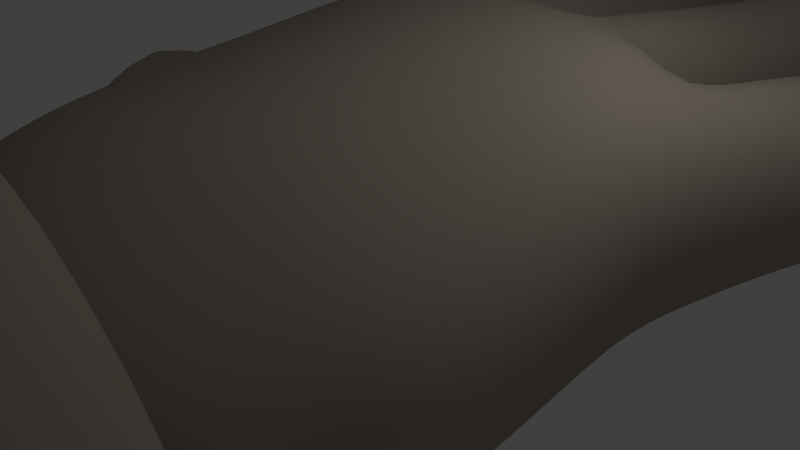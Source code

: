 # Source: TOON_HAND.blend  (saved by Blender 2.79.0; exported with 4.5.12 LTS)
import bpy
from mathutils import Matrix  # noqa: F401  (used for matrix-valued properties, if any)

bpy.ops.wm.read_factory_settings(use_empty=True)
scene = bpy.context.scene
scene.name = 'Scene'

# ---- collections
col_collection_1 = bpy.data.collections.new('Collection 1'); scene.collection.children.link(col_collection_1)
col_collection_2 = bpy.data.collections.new('Collection 2'); scene.collection.children.link(col_collection_2)

# ---- materials (node trees are filled in below, after node groups)
mat_material = bpy.data.materials.new('Material')
mat_material.alpha_threshold = 0.0
mat_material.use_transparent_shadow = False
mat_material.diffuse_color = (0.42, 0.3634, 0.2979, 1.0)
mat_material.roughness = 0.5
mat_material.line_color = (0.0, 0.0, 0.0, 1.0)

# ---- material node trees

# ---- world
world_world = bpy.data.worlds.new('World'); scene.world = world_world
world_world.color = (0.05088, 0.05088, 0.05088)
world_world.use_sun_shadow = False
world_world.sun_shadow_jitter_overblur = 0.0
world_world.cycles.sampling_method = 'NONE'
world_world.cycles.sample_map_resolution = 256

# ---- cameras
cam_camera = bpy.data.cameras.new('Camera')
cam_camera.clip_end = 100.0
cam_camera.lens = 35.0
cam_camera.sensor_width = 32.0
cam_camera.sensor_height = 18.0
cam_camera.ortho_scale = 7.314
cam_camera.dof.focus_distance = 0.0
cam_camera.dof.aperture_fstop = 128.0

# ---- lights
light_lamp = bpy.data.lights.new('Lamp', 'POINT')
light_lamp.transmission_factor = 0.0
light_lamp.cutoff_distance = 30.0
light_lamp.energy = 100.0
light_lamp.shadow_buffer_clip_start = 1.001
light_lamp.shadow_soft_size = 0.1
light_lamp.shadow_maximum_resolution = 0.006
light_lamp.use_absolute_resolution = True
light_lamp.cycles.use_multiple_importance_sampling = False

# ---- meshes
me_cube = bpy.data.meshes.new('Cube')
me_cube.from_pydata([(3.97, -0.8249, -0.008621), (3.81, -2.501, -0.4142), (-4.171, -2.546, -1.652), (-3.7, 0.4926, -0.5734), (3.867, -0.954, 2.247), (3.81, -2.73, 1.656), (-4.525, -2.776, 1.398), (-4.007, 0.2167, 1.945), (2.0, -0.4359, -0.4762), (7.85e-07, -0.1017, -0.3098), (-2.0, 0.2748, -0.4762), (2.0, -2.003, -1.273), (0.02956, -1.694, -0.8486), (-1.897, -1.684, -1.557), (1.896, -0.5578, 2.592), (1.023e-06, -0.196, 3.024), (-2.0, -0.009323, 2.592), (1.959, -2.277, 2.49), (-0.01486, -2.089, 2.769), (-2.0, -2.209, 2.286), (4.088, 0.93, 0.09304), (-3.833, 2.285, 0.09304), (4.086, 0.8897, 2.361), (-3.833, 2.245, 2.214), (2.514, 2.578, 0.2471), (0.3364, 2.837, 0.09304), (-1.848, 2.729, 0.09304), (2.508, 2.216, 2.829), (0.3397, 2.56, 3.048), (-1.828, 2.47, 2.806), (-4.889, -1.613, -1.607), (-4.373, 0.7936, -0.5712), (-5.242, -1.851, 1.301), (-4.689, 0.5322, 1.707), (-5.173, 5.896, 0.1929), (-5.163, 5.854, 2.431), (-2.493, 6.65, 0.1962), (-2.484, 6.608, 2.434), (0.5803, 7.34, -0.2229), (-2.316, 7.205, -0.2229), (0.583, 7.282, 2.892), (-2.313, 7.147, 2.892), (3.306, 6.982, -0.07386), (0.7487, 7.345, -0.07067), (3.301, 6.93, 2.722), (0.7445, 7.293, 2.725), (5.737, 5.138, 0.03695), (5.727, 5.093, 2.563), (3.471, 6.088, 0.04582), (3.461, 6.042, 2.572), (3.404, -3.18, -0.477), (-3.247, -3.674, -1.213), (3.404, -3.409, 1.593), (-3.424, -3.667, 1.449), (1.688, -2.819, -1.558), (0.007397, -2.918, -1.768), (-1.67, -3.043, -1.558), (1.688, -3.048, 2.296), (-0.06651, -3.568, 2.609), (-1.67, -3.271, 2.271), (-5.463, 8.307, 0.2884), (-5.455, 8.266, 2.448), (-3.491, 8.892, 0.2917), (-3.482, 8.851, 2.451), (0.06245, 10.1, 0.2745), (-2.057, 10.01, 0.2745), (0.06443, 10.06, 2.507), (-2.055, 9.963, 2.507), (3.433, 9.32, 0.2455), (1.323, 9.619, 0.2481), (3.429, 9.277, 2.516), (1.32, 9.577, 2.518), (6.198, 7.345, 0.4023), (6.193, 7.31, 2.285), (4.407, 7.974, 0.409), (4.402, 7.939, 2.292), (-6.526, 0.09975, -2.132), (-4.824, 1.976, -0.9341), (-7.114, -0.2094, 1.31), (-5.247, 1.701, 1.636), (2.848, -4.864, -0.8204), (-2.848, -4.864, -0.8204), (2.848, -4.864, 0.8848), (-2.848, -4.864, 0.8848), (1.424, -4.864, -1.141), (3.963e-07, -4.864, -1.414), (-1.424, -4.864, -1.168), (1.424, -4.864, 1.827), (-2.896e-06, -4.864, 2.099), (-1.424, -4.864, 1.854), (4.529, -5.0, -1.349), (-4.529, -5.0, -1.349), (4.529, -5.0, 1.362), (-4.529, -5.0, 1.362), (2.265, -5.0, -3.241), (-2.166e-07, -5.0, -3.532), (-2.265, -5.0, -3.165), (2.265, -5.0, 3.377), (-2.376e-06, -5.0, 3.686), (-2.265, -5.0, 3.359), (2.85, -5.166, -0.8303), (-2.85, -5.166, -0.8303), (2.85, -5.166, 0.8762), (-2.85, -5.166, 0.8762), (1.425, -5.166, -2.02), (-7.634e-07, -5.166, -2.203), (-1.425, -5.166, -1.973), (1.425, -5.166, 2.144), (-2.123e-06, -5.166, 2.338), (-1.425, -5.166, 2.133), (2.265, -6.882, 3.377), (-2.265, -6.882, 3.359), (-2.506e-06, -6.882, 3.686), (4.529, -6.882, 1.362), (-2.265, -6.882, -3.165), (-3.464e-07, -6.882, -3.532), (2.265, -6.882, -3.241), (4.529, -6.882, -1.349), (-4.529, -6.882, 1.362), (-4.529, -6.882, -1.349), (1.909, -4.451, 2.813), (-1.909, -4.451, 2.633), (-2.619e-06, -4.451, 3.094), (3.818, -4.451, 1.144), (-1.909, -4.451, -2.556), (7.893e-08, -4.451, -3.034), (1.909, -4.451, -2.76), (3.818, -4.451, -1.142), (-3.818, -4.451, 1.144), (-3.818, -4.451, -1.142), (2.154, 1.106, 2.988), (0.2777, 1.446, 3.123), (-1.828, 1.446, 2.988), (3.934, -0.191, 2.413), (0.2777, 1.675, -0.3631), (-1.828, 1.675, -0.2919), (2.154, 1.334, -0.2919), (3.934, 0.0379, 0.1579), (-3.828, 1.446, 1.987), (-3.828, 1.675, 0.1579), (2.627, 2.552, 0.1424), (2.688, 2.181, 2.769), (0.51, 2.543, 3.048), (0.4961, 2.82, 0.09304), (-1.694, 2.742, 0.09304), (-1.697, 2.482, 2.83), (-7.774, 1.612, -1.411), (-6.033, 3.204, -1.035), (-8.14, 1.592, 0.2855), (-6.398, 3.184, 0.4948), (-1.903, -7.331, 2.831), (-5.326e-07, -7.331, -2.96), (1.903, -7.331, -2.715), (3.806, -7.331, -1.126), (-3.806, -7.331, 1.153), (-3.806, -7.331, -1.126), (1.903, -7.331, 2.846), (-2.348e-06, -7.331, 3.106), (3.806, -7.331, 1.153), (-1.903, -7.331, -2.652), (-1.341, -7.066, 2.01), (-7.958e-07, -7.066, -2.071), (1.341, -7.066, -1.899), (2.683, -7.066, -0.7785), (-2.683, -7.066, 0.8277), (-2.683, -7.066, -0.7785), (1.341, -7.066, 2.021), (-2.075e-06, -7.066, 2.204), (2.683, -7.066, 0.8277), (-1.341, -7.066, -1.854), (-2.307, 5.516, 2.424), (-2.316, 5.558, 0.2067), (-4.776, 4.832, 2.349), (-4.783, 4.874, 0.2041), (0.523, 6.012, 2.777), (0.5208, 6.066, -0.1171), (-2.118, 5.94, -0.1171), (-2.111, 5.886, 2.777), (3.095, 5.848, 2.645), (3.099, 5.898, -0.000399), (0.698, 6.184, 2.648), (0.6971, 6.233, 0.002224), (3.186, 4.824, 0.2067), (3.196, 4.783, 2.413), (5.122, 4.074, 2.407), (5.129, 4.115, 0.2006), (-6.321, -0.6624, 1.522), (-5.021, 1.071, 1.892), (-4.589, 1.385, -0.873), (-5.692, -0.3537, -2.378), (-1.909, 3.261, 2.736), (-3.952, 2.865, 2.199), (-3.954, 2.903, 0.1606), (-1.914, 3.297, 0.1523), (0.356, 3.318, 3.029), (-1.719, 3.283, 0.1301), (-1.709, 3.246, 2.798), (0.339, 3.36, 0.1167), (2.601, 3.051, 2.808), (0.5113, 3.295, 3.038), (0.5138, 3.332, 0.1055), (2.58, 3.091, 0.1075), (4.36, 2.113, 0.1302), (2.751, 3.09, 0.1246), (2.773, 3.05, 2.746), (4.358, 2.075, 2.32)], [], [(10, 13, 2, 3), (16, 7, 6, 19), (0, 4, 5, 1), (13, 12, 55, 56), (6, 7, 33, 32), (134, 135, 144, 25), (0, 1, 11, 8), (8, 11, 12, 9), (9, 12, 13, 10), (4, 14, 17, 5), (14, 15, 18, 17), (15, 16, 19, 18), (5, 17, 57, 52), (17, 18, 58, 57), (18, 19, 59, 58), (27, 130, 141), (28, 131, 142), (29, 132, 145), (170, 171, 36, 37), (24, 27, 141, 140), (136, 134, 143, 24), (137, 136, 140, 20), (138, 132, 29, 23), (139, 138, 23, 21), (133, 137, 20, 22), (135, 139, 21, 26), (186, 187, 79, 78), (7, 3, 31, 33), (2, 6, 32, 30), (3, 2, 30, 31), (46, 48, 74, 72), (172, 170, 37, 35), (173, 172, 35, 34), (171, 173, 34, 36), (37, 36, 62, 63), (174, 175, 38, 40), (182, 48, 46, 185), (183, 49, 48, 182), (48, 49, 75, 74), (178, 179, 42, 44), (183, 184, 47, 49), (42, 43, 69, 68), (184, 185, 46, 47), (56, 55, 85, 86), (52, 57, 87, 82), (57, 58, 88, 87), (58, 59, 89, 88), (12, 11, 54, 55), (11, 1, 50, 54), (19, 6, 53, 59), (6, 2, 51, 53), (1, 5, 52, 50), (2, 13, 56, 51), (63, 62, 60, 61), (66, 64, 65, 67), (70, 68, 69, 71), (73, 72, 74, 75), (34, 35, 61, 60), (40, 38, 64, 66), (38, 39, 65, 64), (43, 45, 71, 69), (45, 44, 70, 71), (49, 47, 73, 75), (35, 37, 63, 61), (47, 46, 72, 73), (36, 34, 60, 62), (39, 41, 67, 65), (41, 40, 66, 67), (44, 42, 68, 70), (78, 79, 149, 148), (187, 188, 77, 79), (189, 186, 78, 76), (188, 189, 76, 77), (124, 125, 95, 96), (123, 120, 97, 92), (120, 122, 98, 97), (122, 121, 99, 98), (55, 54, 84, 85), (54, 50, 80, 84), (59, 53, 83, 89), (53, 51, 81, 83), (50, 52, 82, 80), (51, 56, 86, 81), (169, 161, 105, 106), (168, 166, 107, 102), (166, 167, 108, 107), (167, 160, 109, 108), (125, 126, 94, 95), (126, 127, 90, 94), (121, 128, 93, 99), (128, 129, 91, 93), (127, 123, 92, 90), (129, 124, 96, 91), (106, 109, 103, 101), (100, 102, 107, 104), (104, 107, 108, 105), (105, 108, 109, 106), (161, 162, 104, 105), (162, 163, 100, 104), (160, 164, 103, 109), (164, 165, 101, 103), (163, 168, 102, 100), (165, 169, 106, 101), (96, 95, 115, 114), (92, 97, 110, 113), (97, 98, 112, 110), (98, 99, 111, 112), (95, 94, 116, 115), (94, 90, 117, 116), (99, 93, 118, 111), (93, 91, 119, 118), (90, 92, 113, 117), (91, 96, 114, 119), (86, 85, 125, 124), (82, 87, 120, 123), (87, 88, 122, 120), (88, 89, 121, 122), (85, 84, 126, 125), (84, 80, 127, 126), (89, 83, 128, 121), (83, 81, 129, 128), (80, 82, 123, 127), (81, 86, 124, 129), (9, 10, 135, 134), (14, 4, 133, 130), (15, 14, 130, 131), (16, 15, 131, 132), (8, 9, 134, 136), (0, 8, 136, 137), (7, 16, 132, 138), (3, 7, 138, 139), (4, 0, 137, 133), (10, 3, 139, 135), (136, 24, 140), (130, 133, 22, 141), (131, 130, 27, 142), (132, 131, 28, 145), (135, 26, 144), (134, 25, 143), (199, 142, 27, 198), (25, 28, 142, 143), (26, 29, 145, 144), (199, 200, 143, 142), (196, 195, 144, 145), (196, 145, 28, 194), (200, 201, 24, 143), (195, 197, 25, 144), (146, 148, 149, 147), (79, 77, 147, 149), (76, 78, 148, 146), (77, 76, 146, 147), (114, 115, 151, 159), (113, 110, 156, 158), (110, 112, 157, 156), (112, 111, 150, 157), (115, 116, 152, 151), (116, 117, 153, 152), (111, 118, 154, 150), (118, 119, 155, 154), (117, 113, 158, 153), (119, 114, 159, 155), (159, 151, 161, 169), (158, 156, 166, 168), (156, 157, 167, 166), (157, 150, 160, 167), (151, 152, 162, 161), (152, 153, 163, 162), (150, 154, 164, 160), (154, 155, 165, 164), (153, 158, 168, 163), (155, 159, 169, 165), (190, 193, 171, 170), (191, 190, 170, 172), (192, 191, 172, 173), (193, 192, 173, 171), (194, 197, 175, 174), (41, 39, 176, 177), (41, 177, 174, 40), (39, 38, 175, 176), (198, 201, 179, 178), (45, 180, 178, 44), (45, 43, 181, 180), (43, 42, 179, 181), (203, 182, 185, 202), (204, 183, 182, 203), (204, 205, 184, 183), (205, 202, 185, 184), (32, 33, 187, 186), (33, 31, 188, 187), (30, 32, 186, 189), (31, 30, 189, 188), (29, 26, 193, 190), (23, 29, 190, 191), (21, 23, 191, 192), (26, 21, 192, 193), (177, 176, 195, 196), (177, 196, 194, 174), (176, 175, 197, 195), (28, 25, 197, 194), (180, 199, 198, 178), (180, 181, 200, 199), (181, 179, 201, 200), (27, 24, 201, 198), (140, 203, 202, 20), (141, 204, 203, 140), (141, 22, 205, 204), (22, 20, 202, 205)])
me_cube.polygons.foreach_set('use_smooth', [True] * 207)
_k = {(60, 62): 0.36078, (60, 61): 0.36078, (61, 63): 0.36078, (62, 63): 0.36078, (64, 65): 0.23137, (66, 67): 0.23137, (64, 66): 0.23137, (65, 67): 0.23137, (68, 69): 0.24706, (70, 71): 0.24706, (68, 70): 0.24706, (69, 71): 0.24706, (72, 73): 0.31373, (72, 74): 0.31373, (73, 75): 0.31373, (74, 75): 0.31373, (81, 86): 1.0, (80, 82): 1.0, (81, 83): 1.0, (83, 89): 1.0, (80, 84): 1.0, (84, 85): 1.0, (85, 86): 1.0, (82, 87): 1.0, (87, 88): 1.0, (88, 89): 1.0, (161, 169): 1.0, (166, 168): 1.0, (166, 167): 1.0, (160, 167): 1.0, (161, 162): 1.0, (162, 163): 1.0, (160, 164): 1.0, (164, 165): 1.0, (163, 168): 1.0, (165, 169): 1.0}
me_cube.attributes.new('crease_edge', 'FLOAT', 'EDGE').data.foreach_set('value', [_k.get((min(e.vertices), max(e.vertices)), 0.0) for e in me_cube.edges])
me_cube.materials.append(mat_material)
me_cube.use_remesh_preserve_volume = False
me_cube.use_remesh_preserve_attributes = False
me_cube.use_mirror_vertex_groups = False
me_cube.update()
arm_armature = bpy.data.armatures.new('Armature')  # bones are not reproduced

# ---- objects
ob_hand_armature = bpy.data.objects.new('Hand.Armature', arm_armature)
ob_lamp = bpy.data.objects.new('Lamp', light_lamp)
ob_camera = bpy.data.objects.new('Camera', cam_camera)
ob_cube = bpy.data.objects.new('Cube', me_cube)

# ---- transforms, parenting, visibility, modifiers, constraints
ob_hand_armature.location = (0.0, 0.0, -4.302)
ob_hand_armature.display_type = 'SOLID'
ob_hand_armature.show_in_front = True
ob_hand_armature.lineart.crease_threshold = 0.0
ob_lamp.location = (4.076, 1.005, 5.904)
ob_lamp.rotation_euler = (0.6503, 0.05522, 1.866)
ob_lamp.lock_rotations_4d = False
ob_lamp.empty_display_type = 'ARROWS'
ob_lamp.color = (0.0, 0.0, 0.0, 0.0)
ob_lamp.lineart.crease_threshold = 0.0
ob_camera.location = (7.481, -6.508, 5.344)
ob_camera.rotation_euler = (1.109, 0.01082, 0.8149)
ob_camera.lock_rotations_4d = False
ob_camera.empty_display_type = 'ARROWS'
ob_camera.color = (0.0, 0.0, 0.0, 0.0)
ob_camera.display_type = 'WIRE'
ob_camera.lineart.crease_threshold = 0.0
ob_cube.parent = ob_hand_armature
ob_cube.matrix_parent_inverse = Matrix(((1.0, 0.0, 0.0, 0.0), (0.0, 1.0, 0.0, 0.0), (0.0, 0.0, 1.0, 4.302), (0.0, 0.0, 0.0, 1.0)))
ob_cube.location = (0.0, 0.0, 0.0)
ob_cube.lock_rotations_4d = False
ob_cube.empty_display_type = 'ARROWS'
ob_cube.lineart.crease_threshold = 0.0
_vg = ob_cube.vertex_groups.new(name='Hand')
_vg.add([0, 1, 3, 4, 5, 7, 8, 9, 10, 11, 12, 13, 14, 15, 16, 17, 18, 19, 50, 51, 52, 53, 54, 55, 56, 57, 58, 59, 80, 81, 82, 83, 84, 85, 86, 87, 88, 89, 130, 131, 132, 133, 134, 135, 136, 137, 138, 139], 1.0, 'REPLACE')
_vg = ob_cube.vertex_groups.new(name='F2A')
for _i, _w in zip([3, 7, 21, 23, 29, 34, 35, 36, 37, 138, 139, 170, 171, 172, 173, 190, 191, 192, 193], [1.0, 1.0, 1.0, 1.0, 1.0, 0.01534, 0.007486, 0.02083, 0.01538, 1.0, 1.0, 0.4715, 0.4679, 0.4763, 0.4712, 0.4927, 0.4984, 0.4966, 0.4915]): _vg.add([_i], _w, 'REPLACE')
_vg = ob_cube.vertex_groups.new(name='F2B')
for _i, _w in zip([34, 35, 36, 37, 60, 61, 62, 63, 170, 171, 172, 173], [0.4428, 0.4494, 0.4373, 0.4424, 0.05071, 0.04417, 0.05397, 0.05238, 0.003505, 0.009903, 1.0, 0.004444]): _vg.add([_i], _w, 'REPLACE')
_vg = ob_cube.vertex_groups.new(name='F4A')
for _i, _w in zip([27, 42, 43, 44, 45, 130, 131, 142, 178, 179, 180, 181, 198, 199, 200, 201], [0.1042, 0.05756, 0.06118, 0.06107, 0.06217, 1.0, 1.0, 0.115, 0.474, 0.4753, 0.4716, 0.4728, 0.4571, 0.4547, 0.4704, 0.471]): _vg.add([_i], _w, 'REPLACE')
_vg = ob_cube.vertex_groups.new(name='F4B')
for _i, _w in zip([42, 43, 44, 45, 68, 69, 70, 71, 178, 179, 180, 181], [0.815, 0.7984, 0.1032, 0.0856, 0.9027, 0.8519, 0.4047, 0.1713, 1.0, 1.0, 1.0, 1.0]): _vg.add([_i], _w, 'REPLACE')
_vg = ob_cube.vertex_groups.new(name='F1A')
for _i, _w in zip([2, 3, 6, 7, 9, 10, 13, 16, 19, 30, 31, 32, 33, 51, 53, 55, 56, 59], [0.03333, 0.2992, 0.04001, 0.3654, 1.0, 0.0673, 0.08301, 0.06296, 0.05311, 1.0, 0.0347, 1.0, 0.08255, 0.4049, 0.4146, 1.0, 0.2791, 0.08169]): _vg.add([_i], _w, 'REPLACE')
_vg = ob_cube.vertex_groups.new(name='F1C')
for _i, _w in zip([76, 77, 78, 79, 146, 147, 148, 149, 186, 187, 188, 189], [0.0831, 0.7409, 0.09984, 0.7128, 0.6225, 0.9033, 0.8458, 0.9228, 1.0, 1.0, 1.0, 1.0]): _vg.add([_i], _w, 'REPLACE')
_vg = ob_cube.vertex_groups.new(name='Finger4.Deformation')
for _i, _w in zip([0, 1, 4, 5, 8, 9, 11, 14, 15, 17, 130, 131, 133, 134, 136, 137], [0.05358, 1.0, 0.04396, 1.0, 0.6196, 0.06035, 0.1133, 0.5446, 0.07648, 0.09094, 0.5887, 0.1216, 0.05691, 0.1125, 0.6572, 0.03563]): _vg.add([_i], _w, 'REPLACE')
_vg = ob_cube.vertex_groups.new(name='F3A')
for _i, _w in zip([28, 38, 39, 40, 41, 131, 132, 145, 174, 175, 176, 177, 194, 195, 196, 197], [0.1277, 0.01421, 0.01331, 0.0186, 0.01566, 0.00122, 0.05179, 0.3512, 0.4695, 0.471, 0.4716, 0.4709, 0.4591, 0.4894, 0.4816, 0.4725]): _vg.add([_i], _w, 'REPLACE')
_vg = ob_cube.vertex_groups.new(name='F3B')
for _i, _w in zip([38, 39, 40, 41, 64, 65, 66, 67, 174, 175, 176, 177], [0.4786, 0.4511, 0.4472, 0.4448, 0.7555, 0.1473, 0.1466, 0.07468, 0.005029, 0.006846, 0.003909, 0.003857]): _vg.add([_i], _w, 'REPLACE')
_vg = ob_cube.vertex_groups.new(name='Finger5.deformation')
for _i, _w in zip([0, 1, 4, 5, 8, 9, 11, 12, 14, 15, 17, 18, 20, 22, 24, 27, 50, 52, 54, 55, 57, 58, 130, 131, 133, 136, 137, 140, 141, 203, 204], [0.9159, 0.8852, 0.9143, 0.9237, 0.2108, 0.001147, 0.5893, 0.07112, 0.2702, 0.04905, 0.6854, 0.09828, 0.09748, 0.1147, 0.1388, 0.1372, 0.6523, 0.6891, 0.2522, 0.05142, 0.2851, 0.05233, 0.2146, 0.01089, 0.786, 0.1708, 0.8454, 0.5013, 0.44, 0.04849, 0.05305]): _vg.add([_i], _w, 'REPLACE')
_vg = ob_cube.vertex_groups.new(name='F5A')
for _i, _w in zip([22, 46, 47, 48, 49, 141, 182, 183, 184, 185, 202, 203, 204, 205], [0.4334, 0.05664, 0.05506, 0.0627, 0.06102, 0.1449, 0.4686, 0.4688, 0.4733, 0.4725, 0.493, 0.4618, 0.4557, 0.491]): _vg.add([_i], _w, 'REPLACE')
_vg = ob_cube.vertex_groups.new(name='F5B')
_vg.add([46, 47, 48, 49, 72, 73, 74, 75, 182, 183, 184, 185], 1.0, 'REPLACE')
_vg = ob_cube.vertex_groups.new(name='F1B')
_vg.add([3, 7, 30, 31, 32, 33, 186, 187, 188, 189], 1.0, 'REPLACE')
_m = ob_cube.modifiers.new('Armature', 'ARMATURE')
_m.object = ob_hand_armature
_m = ob_cube.modifiers.new('Subsurf', 'SUBSURF')
_m.uv_smooth = 'PRESERVE_CORNERS'
_m.quality = 2
_m.levels = 2
_m.show_only_control_edges = False

# ---- collection membership
col_collection_1.objects.link(ob_hand_armature)
col_collection_1.objects.link(ob_lamp)
col_collection_1.objects.link(ob_camera)
col_collection_2.objects.link(ob_cube)

# ---- scene / render settings (as saved in the file)
scene.camera = ob_camera
scene.frame_start = 1; scene.frame_end = 250; scene.frame_set(18)
scene.render.engine = 'BLENDER_EEVEE_NEXT'
scene.render.resolution_percentage = 50
scene.render.dither_intensity = 0.0
scene.cycles.use_denoising = False
scene.cycles.samples = 10
scene.cycles.sampling_pattern = 'TABULATED_SOBOL'
scene.cycles.light_sampling_threshold = 0.0
scene.cycles.use_adaptive_sampling = False
scene.cycles.use_light_tree = False
scene.cycles.blur_glossy = 0.0
scene.cycles.pixel_filter_type = 'GAUSSIAN'
scene.cycles.sample_clamp_indirect = 0.0
scene.view_settings.view_transform = 'Standard'
bpy.context.view_layer.update()

